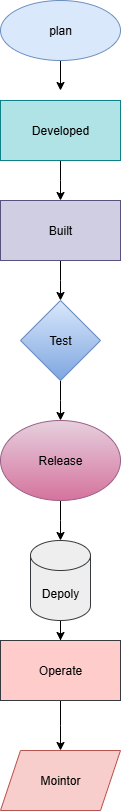

The diagram above was exported from draw.io. Its source (the exported page's mxGraphModel, read from the mxfile embedded in the PNG):
<mxGraphModel dx="1034" dy="570" grid="1" gridSize="10" guides="1" tooltips="1" connect="1" arrows="1" fold="1" page="1" pageScale="1" pageWidth="850" pageHeight="1100" math="0" shadow="0">
  <root>
    <mxCell id="0" />
    <mxCell id="1" parent="0" />
    <mxCell id="PsVRF4U9nfPFectzzJr0-2" style="edgeStyle=orthogonalEdgeStyle;rounded=0;orthogonalLoop=1;jettySize=auto;html=1;exitX=0.5;exitY=1;exitDx=0;exitDy=0;" edge="1" parent="1" source="PsVRF4U9nfPFectzzJr0-1">
      <mxGeometry relative="1" as="geometry">
        <mxPoint x="410" y="130" as="targetPoint" />
      </mxGeometry>
    </mxCell>
    <mxCell id="PsVRF4U9nfPFectzzJr0-1" value="plan" style="ellipse;whiteSpace=wrap;html=1;fillColor=#dae8fc;strokeColor=#6c8ebf;" vertex="1" parent="1">
      <mxGeometry x="350" y="40" width="120" height="60" as="geometry" />
    </mxCell>
    <mxCell id="PsVRF4U9nfPFectzzJr0-5" style="edgeStyle=orthogonalEdgeStyle;rounded=0;orthogonalLoop=1;jettySize=auto;html=1;" edge="1" parent="1" source="PsVRF4U9nfPFectzzJr0-4">
      <mxGeometry relative="1" as="geometry">
        <mxPoint x="410" y="240" as="targetPoint" />
      </mxGeometry>
    </mxCell>
    <mxCell id="PsVRF4U9nfPFectzzJr0-4" value="Developed" style="rounded=0;whiteSpace=wrap;html=1;fillColor=#b0e3e6;strokeColor=#0e8088;" vertex="1" parent="1">
      <mxGeometry x="350" y="140" width="120" height="60" as="geometry" />
    </mxCell>
    <mxCell id="PsVRF4U9nfPFectzzJr0-15" style="edgeStyle=orthogonalEdgeStyle;rounded=0;orthogonalLoop=1;jettySize=auto;html=1;" edge="1" parent="1" source="PsVRF4U9nfPFectzzJr0-9">
      <mxGeometry relative="1" as="geometry">
        <mxPoint x="410" y="460" as="targetPoint" />
      </mxGeometry>
    </mxCell>
    <mxCell id="PsVRF4U9nfPFectzzJr0-9" value="Test" style="rhombus;whiteSpace=wrap;html=1;fillColor=#dae8fc;gradientColor=#7ea6e0;strokeColor=#6c8ebf;" vertex="1" parent="1">
      <mxGeometry x="370" y="340" width="80" height="80" as="geometry" />
    </mxCell>
    <mxCell id="PsVRF4U9nfPFectzzJr0-14" style="edgeStyle=orthogonalEdgeStyle;rounded=0;orthogonalLoop=1;jettySize=auto;html=1;" edge="1" parent="1" source="PsVRF4U9nfPFectzzJr0-12">
      <mxGeometry relative="1" as="geometry">
        <mxPoint x="410" y="340" as="targetPoint" />
      </mxGeometry>
    </mxCell>
    <mxCell id="PsVRF4U9nfPFectzzJr0-12" value="Built" style="rounded=0;whiteSpace=wrap;html=1;fillColor=#d0cee2;strokeColor=#56517e;" vertex="1" parent="1">
      <mxGeometry x="350" y="240" width="120" height="60" as="geometry" />
    </mxCell>
    <mxCell id="PsVRF4U9nfPFectzzJr0-17" style="edgeStyle=orthogonalEdgeStyle;rounded=0;orthogonalLoop=1;jettySize=auto;html=1;" edge="1" parent="1" source="PsVRF4U9nfPFectzzJr0-16">
      <mxGeometry relative="1" as="geometry">
        <mxPoint x="410" y="580" as="targetPoint" />
      </mxGeometry>
    </mxCell>
    <mxCell id="PsVRF4U9nfPFectzzJr0-16" value="Release" style="ellipse;whiteSpace=wrap;html=1;fillColor=#e6d0de;gradientColor=#d5739d;strokeColor=#996185;" vertex="1" parent="1">
      <mxGeometry x="350" y="460" width="120" height="80" as="geometry" />
    </mxCell>
    <mxCell id="PsVRF4U9nfPFectzzJr0-20" style="edgeStyle=orthogonalEdgeStyle;rounded=0;orthogonalLoop=1;jettySize=auto;html=1;" edge="1" parent="1" source="PsVRF4U9nfPFectzzJr0-18" target="PsVRF4U9nfPFectzzJr0-21">
      <mxGeometry relative="1" as="geometry">
        <mxPoint x="410" y="710" as="targetPoint" />
      </mxGeometry>
    </mxCell>
    <mxCell id="PsVRF4U9nfPFectzzJr0-18" value="Depoly" style="shape=cylinder3;whiteSpace=wrap;html=1;boundedLbl=1;backgroundOutline=1;size=15;fillColor=#eeeeee;strokeColor=#36393d;" vertex="1" parent="1">
      <mxGeometry x="380" y="580" width="60" height="80" as="geometry" />
    </mxCell>
    <mxCell id="PsVRF4U9nfPFectzzJr0-22" style="edgeStyle=orthogonalEdgeStyle;rounded=0;orthogonalLoop=1;jettySize=auto;html=1;" edge="1" parent="1" source="PsVRF4U9nfPFectzzJr0-21">
      <mxGeometry relative="1" as="geometry">
        <mxPoint x="410" y="790" as="targetPoint" />
      </mxGeometry>
    </mxCell>
    <mxCell id="PsVRF4U9nfPFectzzJr0-21" value="Operate" style="rounded=0;whiteSpace=wrap;html=1;fillColor=#ffcccc;strokeColor=#36393d;" vertex="1" parent="1">
      <mxGeometry x="350" y="680" width="120" height="60" as="geometry" />
    </mxCell>
    <mxCell id="PsVRF4U9nfPFectzzJr0-23" value="Mointor" style="shape=parallelogram;perimeter=parallelogramPerimeter;whiteSpace=wrap;html=1;fixedSize=1;fillColor=#f8cecc;strokeColor=#b85450;" vertex="1" parent="1">
      <mxGeometry x="350" y="790" width="120" height="60" as="geometry" />
    </mxCell>
  </root>
</mxGraphModel>